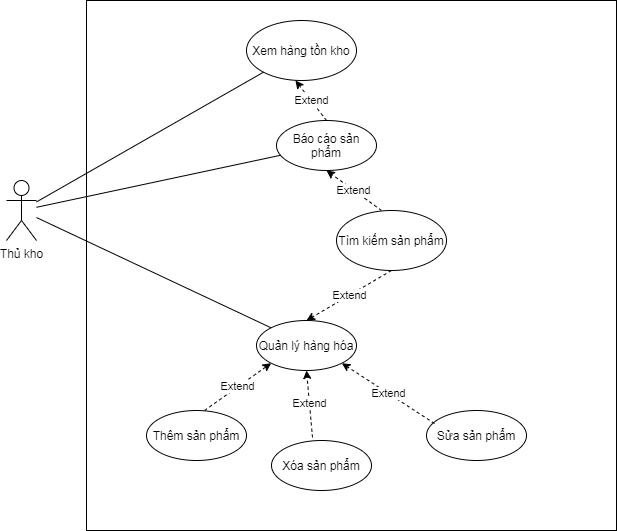

The diagram above was exported from draw.io. Its source (the exported page's mxGraphModel, read from the mxfile embedded in the PNG):
<mxGraphModel dx="852" dy="1595" grid="1" gridSize="10" guides="1" tooltips="1" connect="1" arrows="1" fold="1" page="1" pageScale="1" pageWidth="850" pageHeight="1100" math="0" shadow="0">
  <root>
    <mxCell id="0" />
    <mxCell id="1" parent="0" />
    <mxCell id="JmrGelO_igkIekRhrfiD-1" value="Thủ kho" style="shape=umlActor;verticalLabelPosition=bottom;verticalAlign=top;html=1;outlineConnect=0;" parent="1" vertex="1">
      <mxGeometry x="160" y="120" width="30" height="60" as="geometry" />
    </mxCell>
    <mxCell id="JmrGelO_igkIekRhrfiD-2" value="" style="whiteSpace=wrap;html=1;aspect=fixed;fillColor=none;" parent="1" vertex="1">
      <mxGeometry x="240" y="-60" width="530" height="530" as="geometry" />
    </mxCell>
    <mxCell id="S3ANLeLBjd6ZDgGp_tID-1" value="Xem hàng tồn kho" style="ellipse;whiteSpace=wrap;html=1;fillColor=none;" parent="1" vertex="1">
      <mxGeometry x="400" y="-40" width="110" height="60" as="geometry" />
    </mxCell>
    <mxCell id="gBHfHlNmuSSrXy5q1kYB-1" value="Quản lý hàng hóa" style="ellipse;whiteSpace=wrap;html=1;fillColor=none;" parent="1" vertex="1">
      <mxGeometry x="410" y="260" width="100" height="50" as="geometry" />
    </mxCell>
    <mxCell id="wXb6Ao_QRuHg6Fd0CA7c-1" value="Báo cáo sản phẩm" style="ellipse;whiteSpace=wrap;html=1;fillColor=none;" parent="1" vertex="1">
      <mxGeometry x="430" y="60" width="100" height="50" as="geometry" />
    </mxCell>
    <mxCell id="cUdRhWH7QpMMQfRRAqWm-1" value="Extend" style="endArrow=classic;html=1;dashed=1;entryX=0.5;entryY=0;entryDx=0;entryDy=0;exitX=0.5;exitY=1;exitDx=0;exitDy=0;" parent="1" source="cUdRhWH7QpMMQfRRAqWm-3" target="gBHfHlNmuSSrXy5q1kYB-1" edge="1">
      <mxGeometry width="50" height="50" relative="1" as="geometry">
        <mxPoint x="780" y="230" as="sourcePoint" />
        <mxPoint x="760" y="127" as="targetPoint" />
      </mxGeometry>
    </mxCell>
    <mxCell id="cUdRhWH7QpMMQfRRAqWm-3" value="Tìm kiếm sản phẩm" style="ellipse;whiteSpace=wrap;html=1;fillColor=none;" parent="1" vertex="1">
      <mxGeometry x="490" y="150" width="110" height="60" as="geometry" />
    </mxCell>
    <mxCell id="cUdRhWH7QpMMQfRRAqWm-4" value="" style="endArrow=none;html=1;" parent="1" source="JmrGelO_igkIekRhrfiD-1" target="S3ANLeLBjd6ZDgGp_tID-1" edge="1">
      <mxGeometry width="50" height="50" relative="1" as="geometry">
        <mxPoint x="180" y="167.8947368421052" as="sourcePoint" />
        <mxPoint x="260" y="210" as="targetPoint" />
      </mxGeometry>
    </mxCell>
    <mxCell id="cUdRhWH7QpMMQfRRAqWm-6" value="" style="endArrow=none;html=1;" parent="1" source="JmrGelO_igkIekRhrfiD-1" target="wXb6Ao_QRuHg6Fd0CA7c-1" edge="1">
      <mxGeometry width="50" height="50" relative="1" as="geometry">
        <mxPoint x="190" y="165" as="sourcePoint" />
        <mxPoint x="428.0694991491423" y="85.64350028361923" as="targetPoint" />
      </mxGeometry>
    </mxCell>
    <mxCell id="cUdRhWH7QpMMQfRRAqWm-7" value="" style="endArrow=none;html=1;entryX=0;entryY=0;entryDx=0;entryDy=0;" parent="1" source="JmrGelO_igkIekRhrfiD-1" target="gBHfHlNmuSSrXy5q1kYB-1" edge="1">
      <mxGeometry width="50" height="50" relative="1" as="geometry">
        <mxPoint x="180" y="167.3529411764705" as="sourcePoint" />
        <mxPoint x="384.2963580427754" y="267.4982147268506" as="targetPoint" />
      </mxGeometry>
    </mxCell>
    <mxCell id="cUdRhWH7QpMMQfRRAqWm-13" value="Extend" style="endArrow=classic;html=1;dashed=1;entryX=0.445;entryY=1;entryDx=0;entryDy=0;entryPerimeter=0;exitX=0.5;exitY=0;exitDx=0;exitDy=0;" parent="1" source="wXb6Ao_QRuHg6Fd0CA7c-1" target="S3ANLeLBjd6ZDgGp_tID-1" edge="1">
      <mxGeometry width="50" height="50" relative="1" as="geometry">
        <mxPoint x="590" y="103" as="sourcePoint" />
        <mxPoint x="570" as="targetPoint" />
      </mxGeometry>
    </mxCell>
    <mxCell id="6ItoQJgSj75XXpgMhK8K-3" value="Thêm sản phẩm" style="ellipse;whiteSpace=wrap;html=1;fillColor=none;" parent="1" vertex="1">
      <mxGeometry x="300" y="350" width="100" height="50" as="geometry" />
    </mxCell>
    <mxCell id="6ItoQJgSj75XXpgMhK8K-4" value="Xóa sản phẩm" style="ellipse;whiteSpace=wrap;html=1;fillColor=none;" parent="1" vertex="1">
      <mxGeometry x="425" y="380" width="100" height="50" as="geometry" />
    </mxCell>
    <mxCell id="6ItoQJgSj75XXpgMhK8K-6" value="Sửa sản phẩm" style="ellipse;whiteSpace=wrap;html=1;fillColor=none;" parent="1" vertex="1">
      <mxGeometry x="580" y="350" width="100" height="50" as="geometry" />
    </mxCell>
    <mxCell id="6ItoQJgSj75XXpgMhK8K-7" value="Extend" style="endArrow=classic;html=1;dashed=1;exitX=0.409;exitY=0;exitDx=0;exitDy=0;exitPerimeter=0;entryX=0.5;entryY=1;entryDx=0;entryDy=0;" parent="1" source="cUdRhWH7QpMMQfRRAqWm-3" target="wXb6Ao_QRuHg6Fd0CA7c-1" edge="1">
      <mxGeometry width="50" height="50" relative="1" as="geometry">
        <mxPoint x="445" y="210" as="sourcePoint" />
        <mxPoint x="170" y="60" as="targetPoint" />
      </mxGeometry>
    </mxCell>
    <mxCell id="6ItoQJgSj75XXpgMhK8K-8" value="Extend" style="endArrow=classic;html=1;dashed=1;entryX=0;entryY=1;entryDx=0;entryDy=0;exitX=0.58;exitY=0;exitDx=0;exitDy=0;exitPerimeter=0;" parent="1" source="6ItoQJgSj75XXpgMhK8K-3" target="gBHfHlNmuSSrXy5q1kYB-1" edge="1">
      <mxGeometry width="50" height="50" relative="1" as="geometry">
        <mxPoint x="430" y="220" as="sourcePoint" />
        <mxPoint x="470" y="270" as="targetPoint" />
      </mxGeometry>
    </mxCell>
    <mxCell id="6ItoQJgSj75XXpgMhK8K-9" value="Extend" style="endArrow=classic;html=1;dashed=1;entryX=0.5;entryY=1;entryDx=0;entryDy=0;exitX=0.41;exitY=-0.06;exitDx=0;exitDy=0;exitPerimeter=0;" parent="1" source="6ItoQJgSj75XXpgMhK8K-4" target="gBHfHlNmuSSrXy5q1kYB-1" edge="1">
      <mxGeometry width="50" height="50" relative="1" as="geometry">
        <mxPoint x="408" y="380" as="sourcePoint" />
        <mxPoint x="434.64466094067257" y="312.6776695296637" as="targetPoint" />
      </mxGeometry>
    </mxCell>
    <mxCell id="6ItoQJgSj75XXpgMhK8K-10" value="Extend" style="endArrow=classic;html=1;dashed=1;entryX=1;entryY=1;entryDx=0;entryDy=0;exitX=0.08;exitY=0.26;exitDx=0;exitDy=0;exitPerimeter=0;" parent="1" source="6ItoQJgSj75XXpgMhK8K-6" target="gBHfHlNmuSSrXy5q1kYB-1" edge="1">
      <mxGeometry width="50" height="50" relative="1" as="geometry">
        <mxPoint x="591" y="349" as="sourcePoint" />
        <mxPoint x="470" y="320" as="targetPoint" />
      </mxGeometry>
    </mxCell>
  </root>
</mxGraphModel>